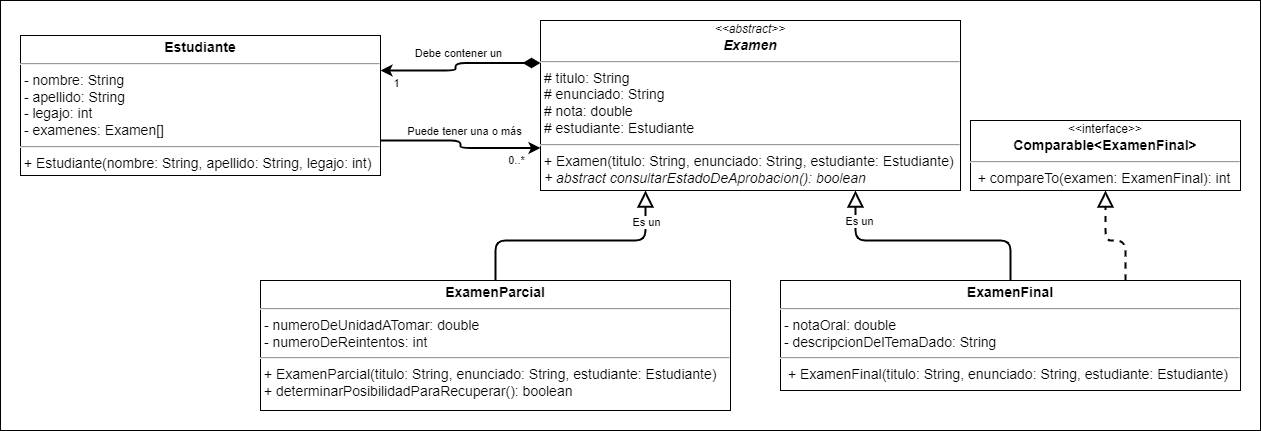

The diagram above was exported from draw.io. Its source (the exported page's mxGraphModel, read from the mxfile embedded in the PNG):
<mxGraphModel dx="1707" dy="2800" grid="1" gridSize="10" guides="1" tooltips="1" connect="1" arrows="1" fold="1" page="1" pageScale="1" pageWidth="827" pageHeight="1169" math="0" shadow="0">
  <root>
    <mxCell id="WIyWlLk6GJQsqaUBKTNV-0" />
    <mxCell id="WIyWlLk6GJQsqaUBKTNV-1" parent="WIyWlLk6GJQsqaUBKTNV-0" />
    <mxCell id="MvcSfsvhsIuprzJAYZkV-0" value="&lt;font style=&quot;font-size: 16px;&quot;&gt;&lt;font style=&quot;font-size: 16px;&quot;&gt;&lt;br&gt;&lt;/font&gt;&lt;/font&gt;" style="rounded=0;whiteSpace=wrap;html=1;align=left;verticalAlign=top;fontSize=30;fontStyle=1;spacingTop=10;spacing=2;spacingLeft=20;fontFamily=Verdana;" parent="WIyWlLk6GJQsqaUBKTNV-1" vertex="1">
      <mxGeometry x="-800" y="-2180" width="1260" height="430" as="geometry" />
    </mxCell>
    <mxCell id="MvcSfsvhsIuprzJAYZkV-1" value="&lt;div style=&quot;text-align: center;&quot;&gt;&lt;i style=&quot;background-color: initial; font-size: 12px;&quot;&gt;&amp;lt;&amp;lt;abstract&amp;gt;&amp;gt;&lt;/i&gt;&lt;/div&gt;&lt;div style=&quot;text-align: center;&quot;&gt;&lt;b&gt;&lt;i&gt;Examen&lt;/i&gt;&lt;/b&gt;&lt;/div&gt;&lt;hr style=&quot;font-size: 14px;&quot;&gt;&lt;p style=&quot;margin: 0px 0px 0px 4px; font-size: 14px;&quot;&gt;&lt;/p&gt;&amp;nbsp;# titulo: String&lt;br&gt;&amp;nbsp;# enunciado: String&lt;br&gt;&amp;nbsp;# nota: double&lt;br&gt;&amp;nbsp;# estudiante: Estudiante&lt;br&gt;&lt;hr style=&quot;font-size: 14px;&quot;&gt;&lt;i&gt;&amp;nbsp;&lt;/i&gt;+ Examen(titulo: String, enunciado: String, estudiante: Estudiante)&lt;br&gt;&lt;p style=&quot;margin: 0px 0px 0px 4px;&quot;&gt;&lt;/p&gt;&lt;i&gt;&amp;nbsp;+ abstract consultarEstadoDeAprobacion(&lt;/i&gt;&lt;i&gt;): boolean&lt;br&gt;&lt;/i&gt;" style="verticalAlign=top;align=left;overflow=fill;fontSize=14;fontFamily=Helvetica;html=1;spacing=2;spacingTop=0;" parent="WIyWlLk6GJQsqaUBKTNV-1" vertex="1">
      <mxGeometry x="-260" y="-2160" width="420" height="170" as="geometry" />
    </mxCell>
    <mxCell id="MvcSfsvhsIuprzJAYZkV-2" style="edgeStyle=orthogonalEdgeStyle;rounded=1;orthogonalLoop=1;jettySize=auto;html=1;entryX=0.75;entryY=1;entryDx=0;entryDy=0;strokeWidth=2;endArrow=block;endFill=0;endSize=12;" parent="WIyWlLk6GJQsqaUBKTNV-1" source="LtT_zoDD4wVeDJvXFd2j-0" target="MvcSfsvhsIuprzJAYZkV-1" edge="1">
      <mxGeometry relative="1" as="geometry">
        <mxPoint x="-380" y="-1831.25" as="sourcePoint" />
      </mxGeometry>
    </mxCell>
    <mxCell id="q-RRRRDQLt98JG_mkmnz-3" value="Es un" style="edgeLabel;html=1;align=center;verticalAlign=middle;resizable=0;points=[];" parent="MvcSfsvhsIuprzJAYZkV-2" vertex="1" connectable="0">
      <mxGeometry x="0.2074" relative="1" as="geometry">
        <mxPoint x="-44" y="-20" as="offset" />
      </mxGeometry>
    </mxCell>
    <mxCell id="Bs801fo3VwErH-w7HFVN-5" value="&lt;p style=&quot;margin: 4px 0px 0px; text-align: center; font-size: 14px;&quot;&gt;&lt;b&gt;ExamenParcial&lt;/b&gt;&lt;/p&gt;&lt;hr style=&quot;font-size: 14px;&quot;&gt;&lt;p style=&quot;margin: 0px 0px 0px 4px; font-size: 14px;&quot;&gt;&lt;/p&gt;&lt;span style=&quot;background-color: initial;&quot;&gt;&amp;nbsp;- numeroDeUnidadATomar: double&lt;br&gt;&lt;/span&gt;&amp;nbsp;- numeroDeReintentos: int&lt;br&gt;&lt;hr style=&quot;font-size: 14px;&quot;&gt;&lt;i&gt;&amp;nbsp;&lt;/i&gt;+ ExamenParcial(titulo: String, enunciado: String, estudiante: Estudiante)&lt;br&gt;&lt;p style=&quot;margin: 0px 0px 0px 4px;&quot;&gt;&lt;/p&gt;&lt;i&gt;&lt;/i&gt;&amp;nbsp;+ determinarPosibilidadParaRecuperar(): boolean&lt;br&gt;&lt;p style=&quot;margin: 0px 0px 0px 4px;&quot;&gt;&lt;/p&gt;&lt;p style=&quot;margin: 0px 0px 0px 4px;&quot;&gt;&lt;br&gt;&lt;/p&gt;" style="verticalAlign=top;align=left;overflow=fill;fontSize=14;fontFamily=Helvetica;html=1;" parent="WIyWlLk6GJQsqaUBKTNV-1" vertex="1">
      <mxGeometry x="-540" y="-1900" width="470" height="130" as="geometry" />
    </mxCell>
    <mxCell id="Bs801fo3VwErH-w7HFVN-8" style="edgeStyle=orthogonalEdgeStyle;rounded=1;orthogonalLoop=1;jettySize=auto;html=1;strokeWidth=2;endArrow=block;endFill=0;endSize=12;exitX=0.5;exitY=0;exitDx=0;exitDy=0;entryX=0.25;entryY=1;entryDx=0;entryDy=0;" parent="WIyWlLk6GJQsqaUBKTNV-1" source="Bs801fo3VwErH-w7HFVN-5" target="MvcSfsvhsIuprzJAYZkV-1" edge="1">
      <mxGeometry relative="1" as="geometry">
        <mxPoint x="-272.57142857142867" y="-1880" as="sourcePoint" />
        <mxPoint x="-230" y="-2010" as="targetPoint" />
      </mxGeometry>
    </mxCell>
    <mxCell id="q-RRRRDQLt98JG_mkmnz-4" value="Es un" style="edgeLabel;html=1;align=center;verticalAlign=middle;resizable=0;points=[];" parent="Bs801fo3VwErH-w7HFVN-8" vertex="1" connectable="0">
      <mxGeometry x="0.7535" relative="1" as="geometry">
        <mxPoint y="1" as="offset" />
      </mxGeometry>
    </mxCell>
    <mxCell id="LtT_zoDD4wVeDJvXFd2j-0" value="&lt;p style=&quot;margin: 4px 0px 0px; text-align: center; font-size: 14px;&quot;&gt;&lt;b&gt;ExamenFinal&lt;/b&gt;&lt;/p&gt;&lt;hr style=&quot;font-size: 14px;&quot;&gt;&lt;p style=&quot;margin: 0px 0px 0px 4px; font-size: 14px;&quot;&gt;&lt;/p&gt;&lt;span style=&quot;background-color: initial;&quot;&gt;&amp;nbsp;- notaOral: double&lt;br&gt;&lt;/span&gt;&amp;nbsp;- descripcionDelTemaDado: String&lt;br&gt;&lt;hr style=&quot;font-size: 14px;&quot;&gt;&lt;p style=&quot;margin: 0px 0px 0px 4px;&quot;&gt;&lt;i&gt;&amp;nbsp;&lt;/i&gt;+ ExamenFinal(titulo: String, enunciado: String, estudiante: Estudiante)&lt;br&gt;&lt;i&gt;&lt;/i&gt;&lt;/p&gt;&lt;div&gt;&lt;br&gt;&lt;/div&gt;&lt;p style=&quot;color: rgb(0, 0, 0); font-family: Helvetica; font-size: 14px; font-style: normal; font-variant-ligatures: normal; font-variant-caps: normal; font-weight: 400; letter-spacing: normal; orphans: 2; text-align: left; text-indent: 0px; text-transform: none; widows: 2; word-spacing: 0px; -webkit-text-stroke-width: 0px; background-color: rgb(248, 249, 250); text-decoration-thickness: initial; text-decoration-style: initial; text-decoration-color: initial; margin: 0px 0px 0px 4px;&quot;&gt;&lt;/p&gt;&lt;p style=&quot;color: rgb(0, 0, 0); font-family: Helvetica; font-size: 14px; font-style: normal; font-variant-ligatures: normal; font-variant-caps: normal; font-weight: 400; letter-spacing: normal; orphans: 2; text-align: left; text-indent: 0px; text-transform: none; widows: 2; word-spacing: 0px; -webkit-text-stroke-width: 0px; background-color: rgb(248, 249, 250); text-decoration-thickness: initial; text-decoration-style: initial; text-decoration-color: initial; margin: 0px 0px 0px 4px;&quot;&gt;&lt;/p&gt;" style="verticalAlign=top;align=left;overflow=fill;fontSize=14;fontFamily=Helvetica;html=1;" parent="WIyWlLk6GJQsqaUBKTNV-1" vertex="1">
      <mxGeometry x="-20" y="-1900" width="460" height="110" as="geometry" />
    </mxCell>
    <mxCell id="q-RRRRDQLt98JG_mkmnz-1" value="&lt;p style=&quot;margin: 4px 0px 0px; text-align: center; font-size: 14px;&quot;&gt;&lt;b&gt;Estudiante&lt;/b&gt;&lt;/p&gt;&lt;hr style=&quot;font-size: 14px;&quot;&gt;&lt;p style=&quot;margin: 0px 0px 0px 4px; font-size: 14px;&quot;&gt;&lt;/p&gt;&amp;nbsp;- nombre: String&lt;br&gt;&amp;nbsp;- apellido: String&lt;br&gt;&amp;nbsp;- legajo: int&lt;span style=&quot;background-color: initial;&quot;&gt;&lt;br&gt;&lt;/span&gt;&amp;nbsp;- examenes: Examen[]&lt;br&gt;&lt;hr style=&quot;font-size: 14px;&quot;&gt;&amp;nbsp;+ Estudiante(nombre: String, apellido: String, legajo: int)&lt;br&gt;&lt;p style=&quot;margin: 0px 0px 0px 4px;&quot;&gt;&lt;br&gt;&lt;/p&gt;" style="verticalAlign=top;align=left;overflow=fill;fontSize=14;fontFamily=Helvetica;html=1;" parent="WIyWlLk6GJQsqaUBKTNV-1" vertex="1">
      <mxGeometry x="-780" y="-2145" width="360" height="140" as="geometry" />
    </mxCell>
    <mxCell id="q-RRRRDQLt98JG_mkmnz-2" style="edgeStyle=orthogonalEdgeStyle;rounded=1;orthogonalLoop=1;jettySize=auto;html=1;entryX=1;entryY=0.25;entryDx=0;entryDy=0;strokeWidth=2;endArrow=classic;endFill=1;endSize=6;exitX=0;exitY=0.25;exitDx=0;exitDy=0;startArrow=diamondThin;startFill=1;startSize=12;" parent="WIyWlLk6GJQsqaUBKTNV-1" source="MvcSfsvhsIuprzJAYZkV-1" target="q-RRRRDQLt98JG_mkmnz-1" edge="1">
      <mxGeometry relative="1" as="geometry">
        <mxPoint x="-530" y="-1850" as="sourcePoint" />
        <mxPoint x="-272.5" y="-2010" as="targetPoint" />
      </mxGeometry>
    </mxCell>
    <mxCell id="q-RRRRDQLt98JG_mkmnz-5" value="Debe contener un" style="edgeLabel;html=1;align=center;verticalAlign=middle;resizable=0;points=[];" parent="q-RRRRDQLt98JG_mkmnz-2" vertex="1" connectable="0">
      <mxGeometry x="-0.2667" y="2" relative="1" as="geometry">
        <mxPoint x="-22" y="-12" as="offset" />
      </mxGeometry>
    </mxCell>
    <mxCell id="q-RRRRDQLt98JG_mkmnz-6" value="1" style="edgeLabel;html=1;align=center;verticalAlign=middle;resizable=0;points=[];" parent="q-RRRRDQLt98JG_mkmnz-2" vertex="1" connectable="0">
      <mxGeometry x="0.7889" y="1" relative="1" as="geometry">
        <mxPoint x="-2" y="11" as="offset" />
      </mxGeometry>
    </mxCell>
    <mxCell id="q-RRRRDQLt98JG_mkmnz-7" style="edgeStyle=orthogonalEdgeStyle;rounded=1;orthogonalLoop=1;jettySize=auto;html=1;entryX=0;entryY=0.75;entryDx=0;entryDy=0;strokeWidth=2;endArrow=classic;endFill=1;endSize=6;exitX=1;exitY=0.75;exitDx=0;exitDy=0;startArrow=none;startFill=0;startSize=12;" parent="WIyWlLk6GJQsqaUBKTNV-1" source="q-RRRRDQLt98JG_mkmnz-1" target="MvcSfsvhsIuprzJAYZkV-1" edge="1">
      <mxGeometry relative="1" as="geometry">
        <mxPoint x="-290" y="-2070" as="sourcePoint" />
        <mxPoint x="-470" y="-2070" as="targetPoint" />
      </mxGeometry>
    </mxCell>
    <mxCell id="q-RRRRDQLt98JG_mkmnz-8" value="Puede tener una o más" style="edgeLabel;html=1;align=center;verticalAlign=middle;resizable=0;points=[];" parent="q-RRRRDQLt98JG_mkmnz-7" vertex="1" connectable="0">
      <mxGeometry x="-0.2667" y="2" relative="1" as="geometry">
        <mxPoint x="22" y="-8" as="offset" />
      </mxGeometry>
    </mxCell>
    <mxCell id="q-RRRRDQLt98JG_mkmnz-9" value="0..*" style="edgeLabel;html=1;align=center;verticalAlign=middle;resizable=0;points=[];" parent="q-RRRRDQLt98JG_mkmnz-7" vertex="1" connectable="0">
      <mxGeometry x="0.7889" y="1" relative="1" as="geometry">
        <mxPoint x="-7" y="13" as="offset" />
      </mxGeometry>
    </mxCell>
    <mxCell id="aM9m9k6t151MeyWyktJ9-2" style="edgeStyle=orthogonalEdgeStyle;rounded=1;orthogonalLoop=1;jettySize=auto;html=1;strokeWidth=2;endArrow=block;endFill=0;endSize=12;exitX=0.75;exitY=0;exitDx=0;exitDy=0;dashed=1;entryX=0.5;entryY=1;entryDx=0;entryDy=0;" parent="WIyWlLk6GJQsqaUBKTNV-1" source="LtT_zoDD4wVeDJvXFd2j-0" target="1fVJRYejQQMl1m9N7yK7-0" edge="1">
      <mxGeometry relative="1" as="geometry">
        <mxPoint x="209" y="-1890" as="sourcePoint" />
        <mxPoint x="305" y="-2050" as="targetPoint" />
      </mxGeometry>
    </mxCell>
    <mxCell id="1fVJRYejQQMl1m9N7yK7-0" value="&lt;div style=&quot;text-align: center;&quot;&gt;&lt;span style=&quot;background-color: initial; font-size: 12px;&quot;&gt;&amp;lt;&amp;lt;interface&amp;gt;&amp;gt;&lt;/span&gt;&lt;/div&gt;&lt;div style=&quot;text-align: center;&quot;&gt;&lt;b&gt;Comparable&amp;lt;ExamenFinal&amp;gt;&lt;/b&gt;&lt;/div&gt;&lt;hr style=&quot;font-size: 14px;&quot;&gt;&lt;p style=&quot;margin: 0px 0px 0px 4px; font-size: 14px;&quot;&gt;&lt;/p&gt;&amp;nbsp;&amp;nbsp;+&lt;span style=&quot;background-color: initial;&quot;&gt;&amp;nbsp;compareTo(examen: ExamenFinal&lt;/span&gt;&lt;span style=&quot;background-color: initial;&quot;&gt;): int&lt;/span&gt;" style="verticalAlign=top;align=left;overflow=fill;fontSize=14;fontFamily=Helvetica;html=1;spacing=2;spacingTop=0;" parent="WIyWlLk6GJQsqaUBKTNV-1" vertex="1">
      <mxGeometry x="170" y="-2060" width="270" height="70" as="geometry" />
    </mxCell>
  </root>
</mxGraphModel>